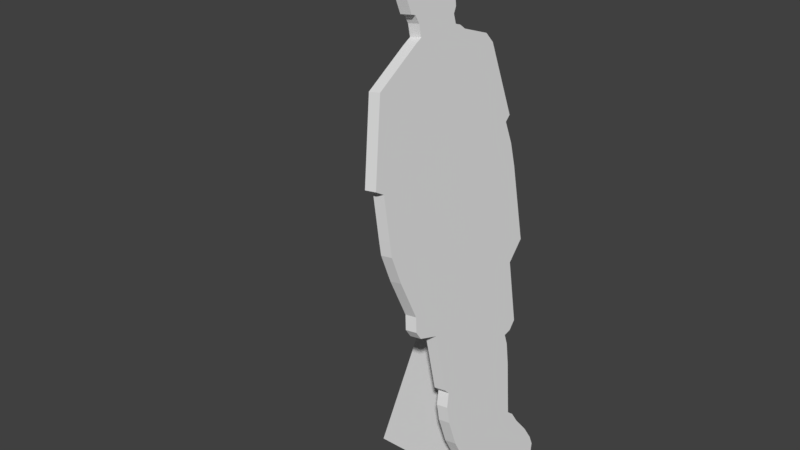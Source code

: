 # Source: standup.blend  (saved by Blender 2.79.0; exported with 4.5.12 LTS)
import bpy
from mathutils import Matrix  # noqa: F401  (used for matrix-valued properties, if any)

bpy.ops.wm.read_factory_settings(use_empty=True)
scene = bpy.context.scene
scene.name = 'Scene'

# ---- collections
col_collection_1 = bpy.data.collections.new('Collection 1'); scene.collection.children.link(col_collection_1)

# ---- materials (node trees are filled in below, after node groups)
mat_material = bpy.data.materials.new('Material')
mat_material.alpha_threshold = 0.0
mat_material.use_transparent_shadow = False
mat_material.roughness = 0.5
mat_material.line_color = (0.0, 0.0, 0.0, 1.0)

# ---- material node trees

# ---- world
world_world = bpy.data.worlds.new('World'); scene.world = world_world
world_world.color = (0.05088, 0.05088, 0.05088)
world_world.use_sun_shadow = False
world_world.sun_shadow_jitter_overblur = 0.0
world_world.cycles.sampling_method = 'MANUAL'

# ---- meshes
me_cube = bpy.data.meshes.new('Cube')
me_cube.from_pydata([(0.06368, 0.09661, 3.0), (0.06368, -0.09282, 3.0), (0.06368, -0.3442, -1.0), (0.06368, 0.5131, 0.5884), (0.06368, 0.5598, -1.0), (0.06368, 0.5161, 0.5883), (0.06368, 0.5062, 0.1466), (0.06368, 0.4449, 0.09437), (0.06368, 0.3845, 0.08352), (0.06368, 0.3972, 0.0101), (0.06368, 0.3878, -0.1448), (0.06368, 0.3387, -0.5196), (0.06368, 0.3851, -0.5585), (0.06368, 0.4289, -0.639), (0.06368, 0.5186, -0.7578), (0.06368, 0.5731, -0.859), (0.06368, 0.5898, -0.9248), (0.06368, 0.6645, 0.7078), (0.06368, 0.6551, 1.613), (0.06368, 0.659, 1.251), (0.06368, 0.6455, 1.418), (0.06368, 0.6076, 1.578), (0.06368, 0.539, 2.135), (0.06368, 0.2027, 2.913), (0.06368, 0.4805, 2.208), (0.06368, 0.2639, 2.286), (0.06368, 0.221, 2.321), (0.06368, 0.1781, 2.336), (0.06368, 0.1702, 2.4), (0.06368, 0.1969, 2.441), (0.06368, 0.2009, 2.491), (0.06368, 0.2282, 2.491), (0.06368, 0.2483, 2.515), (0.06368, 0.2607, 2.662), (0.06368, 0.2518, 2.784), (0.06368, -0.2153, 2.925), (0.06368, -0.2805, 2.779), (0.06368, -0.26, 2.664), (0.06368, -0.2626, 2.625), (0.06368, -0.225, 2.482), (0.06368, -0.1915, 2.472), (0.06368, -0.1656, 2.414), (0.06368, -0.1619, 2.33), (0.06368, -0.2285, 2.298), (0.06368, -0.5779, 2.107), (0.06368, -0.7203, 1.544), (0.06368, -0.6551, 1.505), (0.06368, -0.658, 1.2), (0.06368, -0.6572, 1.097), (0.06368, -0.6056, 0.9021), (0.06368, -0.5078, 0.6282), (0.06368, -0.5227, 0.5249), (0.06368, -0.4879, 0.4659), (0.06368, -0.3419, 0.4159), (0.06368, -0.3154, -0.0009285), (0.06368, -0.2804, -0.03909), (0.06368, -0.3129, -0.1344), (0.06368, -0.3101, -0.2529), (0.06368, -0.2716, -0.4378), (0.06368, -0.2239, -0.5517), (0.06368, -0.254, -0.6612), (0.06368, -0.3196, -0.8454), (-0.02333, 0.4076, -1.0), (-0.02333, -0.1089, -1.0), (-0.02333, -0.2153, 2.925), (-0.02333, -0.2805, 2.779), (-0.02333, 0.5161, 0.5883), (-0.02333, 0.09661, 3.0), (-0.02333, -0.09282, 3.0), (-0.02333, 0.5062, 0.1466), (-0.02333, 0.4449, 0.09437), (-0.02333, 0.3845, 0.08352), (-0.02333, 0.3972, 0.0101), (-0.02333, 0.3878, -0.1448), (-0.02333, 0.3387, -0.5196), (-0.02333, 0.3851, -0.5585), (-0.02333, 0.4289, -0.639), (-0.02333, 0.5186, -0.7578), (-0.02333, 0.5731, -0.859), (-0.02333, 0.5898, -0.9248), (-0.02333, 0.6645, 0.7078), (-0.02333, 0.5598, -1.0), (-0.02333, 0.539, 2.135), (-0.02333, 0.6551, 1.613), (-0.02333, 0.659, 1.251), (-0.02333, 0.6455, 1.418), (-0.02333, 0.6076, 1.578), (0.06368, -0.1089, -1.0), (-0.02333, 0.2027, 2.913), (-0.02333, -0.3442, -1.0), (-0.02333, 0.4805, 2.208), (-0.02333, 0.2639, 2.286), (-0.02333, 0.221, 2.321), (-0.02333, 0.1781, 2.336), (-0.02333, 0.1702, 2.4), (-0.02333, 0.1969, 2.441), (-0.02333, 0.2009, 2.491), (-0.02333, 0.2282, 2.491), (-0.02333, 0.2483, 2.515), (-0.02333, 0.2607, 2.662), (-0.02333, 0.2518, 2.784), (-0.02333, -0.26, 2.664), (-0.02333, -0.2626, 2.625), (-0.02333, -0.225, 2.482), (-0.02333, -0.1915, 2.472), (-0.02333, -0.1656, 2.414), (-0.02333, -0.1619, 2.33), (-0.02333, -0.2285, 2.298), (-0.02333, -0.5779, 2.107), (-0.02333, -0.7203, 1.544), (-0.02333, -0.6551, 1.505), (-0.02333, -0.658, 1.2), (-0.02333, -0.6572, 1.097), (-0.02333, -0.6056, 0.9021), (-0.02333, -0.5078, 0.6282), (-0.02333, -0.5227, 0.5249), (-0.02333, -0.4879, 0.4659), (-0.02333, -0.3419, 0.4159), (-0.02333, -0.3154, -0.0009285), (-0.02333, -0.2804, -0.03909), (-0.02333, -0.3129, -0.1344), (-0.02333, -0.3101, -0.2529), (-0.02333, -0.2716, -0.4378), (-0.02333, -0.2239, -0.5517), (-0.02333, -0.254, -0.6612), (-0.02333, -0.3196, -0.8454), (0.06368, 0.4076, -1.0), (0.06368, -0.06533, -0.6599), (0.06368, -0.07208, -0.5976), (0.06368, -0.08895, -0.5589), (0.06368, -0.087, -0.4489), (0.06368, -0.04382, -0.2926), (0.06368, -0.03228, -0.1684), (0.06368, -0.0324, -0.05462), (0.06368, 0.08914, 0.01463), (0.06368, 0.1273, 0.1103), (0.06368, 0.1436, 0.0644), (0.06368, 0.1366, -0.1005), (0.06368, 0.1547, -0.1767), (0.06368, 0.2031, -0.5268), (0.06368, 0.1856, -0.6034), (0.06368, 0.1813, -0.6746), (0.06368, 0.2587, -0.7799), (0.06368, 0.3342, -0.8931), (0.06368, 0.3513, -0.9611), (-0.8999, 0.01203, -0.8678), (-0.0004637, 0.01203, 1.019), (-0.8999, 0.1085, -0.8678), (-0.0004637, 0.1085, 1.019), (0.04602, 0.01203, -1.012), (0.04602, 0.1085, -1.012)], [], [(62, 63, 89, 125, 124, 123, 122, 121, 120, 119, 118, 117, 116, 115, 114, 113, 112, 111, 110, 109, 108, 107, 106, 105, 104, 103, 102, 101, 65, 64, 68, 67, 88, 100, 99, 98, 97, 96, 95, 94, 93, 92, 91, 90, 82, 83, 86, 85, 84, 80, 66, 69, 70, 71, 72, 73, 74, 75, 76, 77, 78, 79, 81), (126, 144, 143, 142, 141, 140, 139, 138, 137, 136, 135, 134, 133, 132, 131, 130, 129, 128, 127, 87), (65, 36, 35, 64), (68, 1, 0, 67), (64, 35, 1, 68), (66, 5, 6, 69), (69, 6, 7, 70), (70, 7, 8, 71), (71, 8, 9, 72), (72, 9, 10, 73), (73, 10, 11, 74), (74, 11, 12, 75), (75, 12, 13, 76), (76, 13, 14, 77), (77, 14, 15, 78), (78, 15, 16, 79), (79, 16, 4, 81), (80, 17, 5, 66), (82, 22, 18, 83), (84, 19, 17, 80), (85, 20, 19, 84), (86, 21, 20, 85), (83, 18, 21, 86), (1, 35, 36, 37, 38, 39, 40, 41, 42, 43, 44, 45, 46, 47, 48, 49, 50, 51, 52, 53, 54, 55, 56, 57, 58, 59, 60, 61, 2, 87, 127, 128, 129, 130, 131, 132, 133, 134, 135, 136, 137, 138, 139, 140, 141, 142, 143, 144, 126, 4, 16, 15, 14, 13, 12, 11, 10, 9, 8, 7, 6, 5, 17, 19, 20, 21, 18, 22, 24, 25, 26, 27, 28, 29, 30, 31, 32, 33, 34, 23, 0), (67, 0, 23, 88), (90, 24, 22, 82), (91, 25, 24, 90), (92, 26, 25, 91), (93, 27, 26, 92), (94, 28, 27, 93), (95, 29, 28, 94), (96, 30, 29, 95), (97, 31, 30, 96), (98, 32, 31, 97), (99, 33, 32, 98), (100, 34, 33, 99), (88, 23, 34, 100), (101, 37, 36, 65), (102, 38, 37, 101), (103, 39, 38, 102), (104, 40, 39, 103), (105, 41, 40, 104), (106, 42, 41, 105), (107, 43, 42, 106), (108, 44, 43, 107), (109, 45, 44, 108), (110, 46, 45, 109), (111, 47, 46, 110), (112, 48, 47, 111), (113, 49, 48, 112), (114, 50, 49, 113), (115, 51, 50, 114), (116, 52, 51, 115), (117, 53, 52, 116), (118, 54, 53, 117), (119, 55, 54, 118), (120, 56, 55, 119), (121, 57, 56, 120), (122, 58, 57, 121), (123, 59, 58, 122), (124, 60, 59, 123), (125, 61, 60, 124), (89, 2, 61, 125), (63, 62, 81, 4, 126, 87, 2, 89), (145, 146, 148, 147), (147, 148, 150), (149, 146, 145), (147, 150, 149, 145)])
_uv = me_cube.uv_layers.new(name='UVMap')
_uv.uv.foreach_set('vector', [0.8416, 0.001981, 0.6806, 0.00205, 0.6073, 0.002081, 0.615, 0.04054, 0.6354, 0.08636, 0.6448, 0.1136, 0.63, 0.142, 0.618, 0.188, 0.6172, 0.2175, 0.6273, 0.2412, 0.6164, 0.2507, 0.6082, 0.3544, 0.5628, 0.3669, 0.5519, 0.3815, 0.5566, 0.4072, 0.5262, 0.4754, 0.5101, 0.524, 0.5099, 0.5495, 0.5108, 0.6254, 0.4905, 0.6352, 0.535, 0.7752, 0.6439, 0.8226, 0.6647, 0.8305, 0.6635, 0.8515, 0.6554, 0.8661, 0.645, 0.8686, 0.6333, 0.9042, 0.6341, 0.9136, 0.6278, 0.9425, 0.6481, 0.9788, 0.6863, 0.9973, 0.7453, 0.9973, 0.7784, 0.9756, 0.7936, 0.9436, 0.7964, 0.9133, 0.7925, 0.8766, 0.7862, 0.8706, 0.7777, 0.8707, 0.7765, 0.8582, 0.7681, 0.8479, 0.7706, 0.8321, 0.784, 0.8284, 0.7973, 0.8196, 0.8648, 0.8003, 0.883, 0.7819, 0.9191, 0.6521, 0.9043, 0.6433, 0.9161, 0.6036, 0.9202, 0.5622, 0.9219, 0.4269, 0.8756, 0.3972, 0.8724, 0.2873, 0.8534, 0.2743, 0.8345, 0.2716, 0.8385, 0.2533, 0.8355, 0.2148, 0.8201, 0.1215, 0.8346, 0.1118, 0.8482, 0.09179, 0.8762, 0.06223, 0.8931, 0.03705, 0.8983, 0.02066, 0.889, 0.001961, 0.8361, 0.00258, 0.8193, 0.01184, 0.8142, 0.02804, 0.7917, 0.05501, 0.7686, 0.0801, 0.7699, 0.09708, 0.7751, 0.1153, 0.7607, 0.1987, 0.7553, 0.2169, 0.7574, 0.2562, 0.7525, 0.2671, 0.7411, 0.2443, 0.7049, 0.2278, 0.7049, 0.2007, 0.7015, 0.1711, 0.6886, 0.1339, 0.688, 0.1077, 0.693, 0.09844, 0.695, 0.0836, 0.682, 0.00258, 0.4882, 0.8867, 0.4479, 0.8867, 0.4479, 0.9458, 0.4882, 0.9458, 0.4473, 0.9992, 0.4876, 0.9992, 0.4876, 0.9292, 0.4473, 0.9292, 0.4882, 0.9458, 0.4479, 0.9458, 0.4479, 0.9988, 0.4882, 0.9988, 0.4471, 0.7256, 0.4877, 0.7256, 0.4877, 0.5609, 0.4471, 0.5609, 0.4471, 0.5609, 0.4877, 0.5609, 0.4877, 0.5309, 0.4471, 0.5309, 0.4471, 0.5309, 0.4877, 0.5309, 0.4877, 0.508, 0.4471, 0.508, 0.4471, 0.508, 0.4877, 0.508, 0.4877, 0.4803, 0.4471, 0.4803, 0.4471, 0.4803, 0.4877, 0.4803, 0.4877, 0.4224, 0.4471, 0.4224, 0.4471, 0.4224, 0.4877, 0.4224, 0.4877, 0.2816, 0.4471, 0.2816, 0.4471, 0.2816, 0.4877, 0.2816, 0.4877, 0.259, 0.4471, 0.259, 0.4471, 0.259, 0.4877, 0.259, 0.4877, 0.2248, 0.4471, 0.2248, 0.4471, 0.2248, 0.4877, 0.2248, 0.4877, 0.1694, 0.4471, 0.1694, 0.4471, 0.1694, 0.4877, 0.1694, 0.4877, 0.1265, 0.4471, 0.1265, 0.4471, 0.1265, 0.4877, 0.1265, 0.4877, 0.1012, 0.4471, 0.1012, 0.4471, 0.1012, 0.4877, 0.1012, 0.4877, 0.07105, 0.4471, 0.07105, 0.4471, 0.7966, 0.4877, 0.7966, 0.4877, 0.7256, 0.4471, 0.7256, 0.4473, 0.4883, 0.4876, 0.4883, 0.4876, 0.2907, 0.4473, 0.2907, 0.4471, 0.9992, 0.4877, 0.9992, 0.4877, 0.7966, 0.4471, 0.7966, 0.4473, 0.2081, 0.4876, 0.2081, 0.4876, 0.1464, 0.4473, 0.1464, 0.4473, 0.2688, 0.4876, 0.2688, 0.4876, 0.2081, 0.4473, 0.2081, 0.4473, 0.2907, 0.4876, 0.2907, 0.4876, 0.2688, 0.4473, 0.2688, 0.2017, 0.9817, 0.1642, 0.9634, 0.1442, 0.9276, 0.1505, 0.8992, 0.1497, 0.8899, 0.1612, 0.8548, 0.1715, 0.8524, 0.1794, 0.8381, 0.1806, 0.8174, 0.1601, 0.8096, 0.05294, 0.7629, 0.009243, 0.6249, 0.02927, 0.6153, 0.02839, 0.5405, 0.02863, 0.5154, 0.04447, 0.4676, 0.07446, 0.4005, 0.06991, 0.3752, 0.08059, 0.3607, 0.1254, 0.3485, 0.1335, 0.2464, 0.1443, 0.237, 0.1343, 0.2136, 0.1351, 0.1846, 0.147, 0.1393, 0.1616, 0.1114, 0.1524, 0.08456, 0.1322, 0.03942, 0.1247, 0.001549, 0.1969, 0.001553, 0.2103, 0.08488, 0.2082, 0.1001, 0.203, 0.1096, 0.2036, 0.1366, 0.2169, 0.1749, 0.2204, 0.2053, 0.2204, 0.2332, 0.2576, 0.2502, 0.2694, 0.2736, 0.2744, 0.2624, 0.2722, 0.222, 0.2778, 0.2033, 0.2926, 0.1175, 0.2873, 0.09874, 0.2859, 0.08128, 0.3097, 0.05548, 0.3329, 0.02774, 0.3381, 0.01109, 0.3554, 0.001562, 0.4021, 0.001565, 0.4113, 0.01999, 0.4062, 0.03612, 0.3894, 0.06091, 0.3619, 0.09001, 0.3485, 0.1097, 0.3342, 0.1193, 0.3493, 0.2111, 0.3522, 0.2491, 0.3483, 0.2671, 0.3668, 0.2697, 0.3856, 0.2825, 0.3887, 0.3908, 0.4342, 0.42, 0.4325, 0.5532, 0.4283, 0.594, 0.4167, 0.6332, 0.4313, 0.6418, 0.3956, 0.7696, 0.3777, 0.7877, 0.3112, 0.8067, 0.2981, 0.8153, 0.2849, 0.8189, 0.2825, 0.8346, 0.2907, 0.8447, 0.2919, 0.857, 0.3003, 0.8569, 0.3064, 0.8628, 0.3102, 0.899, 0.3075, 0.9288, 0.2924, 0.9603, 0.2599, 0.9817, 0.4473, 0.9292, 0.4876, 0.9292, 0.4876, 0.8784, 0.4473, 0.8784, 0.4473, 0.5231, 0.4876, 0.5231, 0.4876, 0.4883, 0.4473, 0.4883, 0.4473, 0.6081, 0.4876, 0.6081, 0.4876, 0.5231, 0.4473, 0.5231, 0.4473, 0.6287, 0.4876, 0.6287, 0.4876, 0.6081, 0.4473, 0.6081, 0.4473, 0.6454, 0.4876, 0.6454, 0.4876, 0.6287, 0.4473, 0.6287, 0.4473, 0.6692, 0.4876, 0.6692, 0.4876, 0.6454, 0.4473, 0.6454, 0.4473, 0.6874, 0.4876, 0.6874, 0.4876, 0.6692, 0.4473, 0.6692, 0.4473, 0.706, 0.4876, 0.706, 0.4876, 0.6874, 0.4473, 0.6874, 0.4473, 0.7161, 0.4876, 0.7161, 0.4876, 0.706, 0.4473, 0.706, 0.4473, 0.7277, 0.4876, 0.7277, 0.4876, 0.7161, 0.4473, 0.7161, 0.4473, 0.7824, 0.4876, 0.7824, 0.4876, 0.7277, 0.4473, 0.7277, 0.4473, 0.8275, 0.4876, 0.8275, 0.4876, 0.7824, 0.4473, 0.7824, 0.4473, 0.8784, 0.4876, 0.8784, 0.4876, 0.8275, 0.4473, 0.8275, 0.4882, 0.8433, 0.4479, 0.8433, 0.4479, 0.8867, 0.4882, 0.8867, 0.4882, 0.8291, 0.4479, 0.8291, 0.4479, 0.8433, 0.4882, 0.8433, 0.4882, 0.7745, 0.4479, 0.7745, 0.4479, 0.8291, 0.4882, 0.8291, 0.4882, 0.7616, 0.4479, 0.7616, 0.4479, 0.7745, 0.4882, 0.7745, 0.4882, 0.7379, 0.4479, 0.7379, 0.4479, 0.7616, 0.4882, 0.7616, 0.4882, 0.7067, 0.4479, 0.7067, 0.4479, 0.7379, 0.4882, 0.7379, 0.4882, 0.6795, 0.4479, 0.6795, 0.4479, 0.7067, 0.4882, 0.7067, 0.4882, 0.5323, 0.4479, 0.5323, 0.4479, 0.6795, 0.4882, 0.6795, 0.4882, 0.3177, 0.4479, 0.3177, 0.4479, 0.5323, 0.4882, 0.5323, 0.4882, 0.2896, 0.4479, 0.2896, 0.4479, 0.3177, 0.4882, 0.3177, 0.4882, 0.1767, 0.4479, 0.1767, 0.4479, 0.2896, 0.4882, 0.2896, 0.4833, 0.968, 0.4504, 0.968, 0.4504, 0.9989, 0.4833, 0.9989, 0.4833, 0.9071, 0.4504, 0.9071, 0.4504, 0.968, 0.4833, 0.968, 0.4833, 0.8194, 0.4504, 0.8194, 0.4504, 0.9071, 0.4833, 0.9071, 0.4833, 0.7879, 0.4504, 0.7879, 0.4504, 0.8194, 0.4833, 0.8194, 0.4833, 0.7672, 0.4504, 0.7672, 0.4504, 0.7879, 0.4833, 0.7879, 0.4833, 0.7207, 0.4504, 0.7207, 0.4504, 0.7672, 0.4833, 0.7672, 0.4833, 0.5947, 0.4504, 0.5947, 0.4504, 0.7207, 0.4833, 0.7207, 0.4833, 0.579, 0.4504, 0.579, 0.4504, 0.5947, 0.4833, 0.5947, 0.4833, 0.5486, 0.4504, 0.5486, 0.4504, 0.579, 0.4833, 0.579, 0.4833, 0.5129, 0.4504, 0.5129, 0.4504, 0.5486, 0.4833, 0.5486, 0.4833, 0.4559, 0.4504, 0.4559, 0.4504, 0.5129, 0.4833, 0.5129, 0.4833, 0.4187, 0.4504, 0.4187, 0.4504, 0.4559, 0.4833, 0.4559, 0.4833, 0.3844, 0.4504, 0.3844, 0.4504, 0.4187, 0.4833, 0.4187, 0.4833, 0.3254, 0.4504, 0.3254, 0.4504, 0.3844, 0.4833, 0.3844, 0.4833, 0.2782, 0.4504, 0.2782, 0.4504, 0.3254, 0.4833, 0.3254, 0.4833, 0.2072, 0.4833, 0.05132, 0.4833, 0.005425, 0.4504, 0.005425, 0.4504, 0.05132, 0.4504, 0.2072, 0.4504, 0.2782, 0.4833, 0.2782, 0.4873, 0.3309, 0.4873, 0.9359, 0.4476, 0.9359, 0.4476, 0.3309, 0.9222, 0.006252, 0.9223, 0.5169, 0.642, 0.07408, 0.8464, 0.5419, 0.5662, 0.9848, 0.5662, 0.4742, 0.4476, 0.3309, 0.4476, 0.05393, 0.4873, 0.05393, 0.4873, 0.3309])
me_cube.materials.append(mat_material)
me_cube.use_remesh_preserve_volume = False
me_cube.use_remesh_preserve_attributes = False
me_cube.use_mirror_vertex_groups = False
me_cube.update()

# ---- objects
ob_cube = bpy.data.objects.new('Cube', me_cube)

# ---- transforms, parenting, visibility, modifiers, constraints
ob_cube.location = (0.1143, 0.0, -0.0119)
ob_cube.rotation_euler = (0.0, -0.1508, 0.0)
ob_cube.lock_rotations_4d = False
ob_cube.empty_display_type = 'ARROWS'
ob_cube.lineart.crease_threshold = 0.0

# ---- collection membership
col_collection_1.objects.link(ob_cube)

# ---- scene / render settings (as saved in the file)
scene.frame_start = 1; scene.frame_end = 250; scene.frame_set(6)
scene.render.engine = 'BLENDER_EEVEE_NEXT'
scene.render.resolution_percentage = 50
scene.render.dither_intensity = 0.0
scene.cycles.use_denoising = False
scene.cycles.samples = 128
scene.cycles.sampling_pattern = 'TABULATED_SOBOL'
scene.cycles.use_adaptive_sampling = False
scene.cycles.use_light_tree = False
scene.cycles.blur_glossy = 0.0
scene.cycles.sample_clamp_indirect = 0.0
scene.view_settings.view_transform = 'Standard'
bpy.context.view_layer.update()

# ---- added for rendering (the .blend has no active camera and no usable light): camera, sun
cam_auto = bpy.data.cameras.new('AutoCamera')
cam_auto.lens = 50.0
cam_auto.sensor_width = 36.0
cam_auto.clip_end = 1000.0
ob_auto_camera = bpy.data.objects.new('AutoCamera', cam_auto)
scene.collection.objects.link(ob_auto_camera)
ob_auto_camera.location = (3.81513, -5.14421, 4.3191)
ob_auto_camera.rotation_euler = (1.09748, -7.21219e-08, 0.694738)
scene.camera = ob_auto_camera
light_auto_sun = bpy.data.lights.new('AutoSun', 'SUN')
light_auto_sun.energy = 3.0
light_auto_sun.angle = 0.0523599
ob_auto_sun = bpy.data.objects.new('AutoSun', light_auto_sun)
scene.collection.objects.link(ob_auto_sun)
ob_auto_sun.rotation_euler = (0.872665, 0.174533, 0.523599)
bpy.context.view_layer.update()
